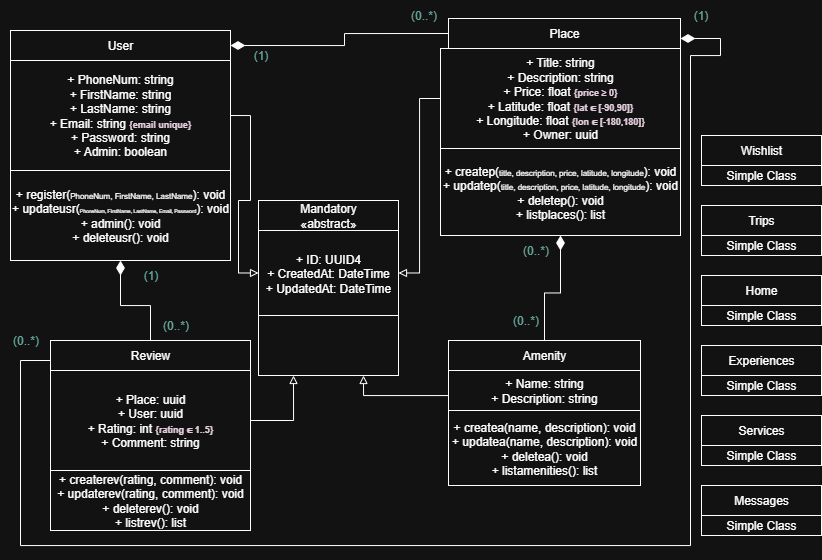

The diagram above was exported from draw.io. Its source (the exported page's mxGraphModel, read from the mxfile embedded in the PNG):
<mxGraphModel dx="1113" dy="765" grid="1" gridSize="10" guides="1" tooltips="1" connect="1" arrows="1" fold="1" page="1" pageScale="1" pageWidth="1100" pageHeight="850" math="0" shadow="0">
  <root>
    <mxCell id="0" />
    <mxCell id="1" parent="0" />
    <mxCell id="71YGzGCpEfSmfKaSMPKs-7" style="edgeStyle=orthogonalEdgeStyle;rounded=0;orthogonalLoop=1;jettySize=auto;html=1;exitX=1;exitY=0.5;exitDx=0;exitDy=0;entryX=0;entryY=0.5;entryDx=0;entryDy=0;endArrow=none;endFill=0;startArrow=diamondThin;startFill=1;startSize=12;" edge="1" parent="1" source="dUPjGf4LJnDzdWDAgHaj-1" target="gpn3S5XIZdEwDZ8Hdjyz-18">
      <mxGeometry relative="1" as="geometry" />
    </mxCell>
    <mxCell id="dUPjGf4LJnDzdWDAgHaj-1" value="User" style="rounded=0;whiteSpace=wrap;html=1;" parent="1" vertex="1">
      <mxGeometry x="149" y="183" width="220" height="30" as="geometry" />
    </mxCell>
    <mxCell id="71YGzGCpEfSmfKaSMPKs-2" style="edgeStyle=orthogonalEdgeStyle;rounded=0;orthogonalLoop=1;jettySize=auto;html=1;exitX=1;exitY=0.5;exitDx=0;exitDy=0;entryX=0;entryY=0.5;entryDx=0;entryDy=0;endArrow=block;endFill=0;" edge="1" parent="1" source="gpn3S5XIZdEwDZ8Hdjyz-1" target="gpn3S5XIZdEwDZ8Hdjyz-29">
      <mxGeometry relative="1" as="geometry" />
    </mxCell>
    <mxCell id="gpn3S5XIZdEwDZ8Hdjyz-1" value="&lt;div&gt;+ PhoneNum: string&lt;/div&gt;&lt;div&gt;+ FirstName: string&lt;/div&gt;&lt;div&gt;+ LastName: string&lt;/div&gt;&lt;div&gt;+ Email: string&amp;nbsp;&lt;font style=&quot;font-size: 9px; color: light-dark(rgb(0, 0, 0), rgb(230, 208, 222));&quot;&gt;&lt;b&gt;{email unique}&lt;/b&gt;&lt;/font&gt;&lt;/div&gt;&lt;div&gt;+ Password: string&lt;/div&gt;&lt;div&gt;&lt;span style=&quot;background-color: transparent; color: light-dark(rgb(0, 0, 0), rgb(255, 255, 255));&quot;&gt;+ Admin: boolean&lt;/span&gt;&lt;/div&gt;" style="rounded=0;whiteSpace=wrap;html=1;" parent="1" vertex="1">
      <mxGeometry x="149" y="213" width="220" height="110" as="geometry" />
    </mxCell>
    <mxCell id="gpn3S5XIZdEwDZ8Hdjyz-3" value="Wishlist" style="rounded=0;whiteSpace=wrap;html=1;" parent="1" vertex="1">
      <mxGeometry x="840" y="288" width="120" height="30" as="geometry" />
    </mxCell>
    <mxCell id="gpn3S5XIZdEwDZ8Hdjyz-4" value="Simple Class" style="rounded=0;whiteSpace=wrap;html=1;" parent="1" vertex="1">
      <mxGeometry x="840" y="318" width="120" height="20" as="geometry" />
    </mxCell>
    <mxCell id="gpn3S5XIZdEwDZ8Hdjyz-6" value="Trips" style="rounded=0;whiteSpace=wrap;html=1;" parent="1" vertex="1">
      <mxGeometry x="840" y="358" width="120" height="30" as="geometry" />
    </mxCell>
    <mxCell id="gpn3S5XIZdEwDZ8Hdjyz-7" value="Simple Class" style="rounded=0;whiteSpace=wrap;html=1;" parent="1" vertex="1">
      <mxGeometry x="840" y="388" width="120" height="20" as="geometry" />
    </mxCell>
    <mxCell id="gpn3S5XIZdEwDZ8Hdjyz-10" value="Messages" style="rounded=0;whiteSpace=wrap;html=1;" parent="1" vertex="1">
      <mxGeometry x="840" y="638" width="120" height="30" as="geometry" />
    </mxCell>
    <mxCell id="gpn3S5XIZdEwDZ8Hdjyz-11" value="Simple Class" style="rounded=0;whiteSpace=wrap;html=1;" parent="1" vertex="1">
      <mxGeometry x="840" y="668" width="120" height="20" as="geometry" />
    </mxCell>
    <mxCell id="gpn3S5XIZdEwDZ8Hdjyz-12" value="Home" style="rounded=0;whiteSpace=wrap;html=1;" parent="1" vertex="1">
      <mxGeometry x="840" y="428" width="120" height="30" as="geometry" />
    </mxCell>
    <mxCell id="gpn3S5XIZdEwDZ8Hdjyz-13" value="Simple Class" style="rounded=0;whiteSpace=wrap;html=1;" parent="1" vertex="1">
      <mxGeometry x="840" y="458" width="120" height="20" as="geometry" />
    </mxCell>
    <mxCell id="gpn3S5XIZdEwDZ8Hdjyz-14" value="Experiences" style="rounded=0;whiteSpace=wrap;html=1;" parent="1" vertex="1">
      <mxGeometry x="840" y="498" width="120" height="30" as="geometry" />
    </mxCell>
    <mxCell id="gpn3S5XIZdEwDZ8Hdjyz-15" value="Simple Class" style="rounded=0;whiteSpace=wrap;html=1;" parent="1" vertex="1">
      <mxGeometry x="840" y="528" width="120" height="20" as="geometry" />
    </mxCell>
    <mxCell id="gpn3S5XIZdEwDZ8Hdjyz-16" value="Services" style="rounded=0;whiteSpace=wrap;html=1;" parent="1" vertex="1">
      <mxGeometry x="840" y="568" width="120" height="30" as="geometry" />
    </mxCell>
    <mxCell id="gpn3S5XIZdEwDZ8Hdjyz-17" value="Simple Class" style="rounded=0;whiteSpace=wrap;html=1;" parent="1" vertex="1">
      <mxGeometry x="840" y="598" width="120" height="20" as="geometry" />
    </mxCell>
    <mxCell id="gpn3S5XIZdEwDZ8Hdjyz-18" value="Place" style="rounded=0;whiteSpace=wrap;html=1;" parent="1" vertex="1">
      <mxGeometry x="587" y="171" width="232" height="30" as="geometry" />
    </mxCell>
    <mxCell id="71YGzGCpEfSmfKaSMPKs-6" style="edgeStyle=orthogonalEdgeStyle;rounded=0;orthogonalLoop=1;jettySize=auto;html=1;exitX=0;exitY=0.5;exitDx=0;exitDy=0;entryX=1;entryY=0.5;entryDx=0;entryDy=0;endArrow=block;endFill=0;" edge="1" parent="1" source="gpn3S5XIZdEwDZ8Hdjyz-19" target="gpn3S5XIZdEwDZ8Hdjyz-29">
      <mxGeometry relative="1" as="geometry" />
    </mxCell>
    <mxCell id="gpn3S5XIZdEwDZ8Hdjyz-19" value="+ Title: string&lt;div&gt;+ Description: string&lt;/div&gt;&lt;div&gt;+ Price: float&amp;nbsp;&lt;font style=&quot;font-size: 9px; color: light-dark(rgb(0, 0, 0), rgb(230, 208, 222));&quot;&gt;&lt;b&gt;{price ≥ 0}&lt;/b&gt;&lt;/font&gt;&lt;/div&gt;&lt;div&gt;+ Latitude: float&amp;nbsp;&lt;font style=&quot;font-size: 9px; color: light-dark(rgb(0, 0, 0), rgb(230, 208, 222));&quot;&gt;&lt;b&gt;{lat ∈ [-90,90]}&lt;/b&gt;&lt;/font&gt;&lt;/div&gt;&lt;div&gt;+ Longitude: float &lt;font style=&quot;font-size: 9px; color: light-dark(rgb(0, 0, 0), rgb(230, 208, 222));&quot;&gt;&lt;b&gt;{lon ∈ [-180,180]}&lt;/b&gt;&lt;/font&gt;&lt;/div&gt;&lt;div&gt;+ Owner: uuid&lt;/div&gt;" style="rounded=0;whiteSpace=wrap;html=1;" parent="1" vertex="1">
      <mxGeometry x="579" y="201" width="240" height="100" as="geometry" />
    </mxCell>
    <mxCell id="gpn3S5XIZdEwDZ8Hdjyz-20" value="Review" style="rounded=0;whiteSpace=wrap;html=1;" parent="1" vertex="1">
      <mxGeometry x="189" y="493" width="200" height="30" as="geometry" />
    </mxCell>
    <mxCell id="71YGzGCpEfSmfKaSMPKs-4" style="edgeStyle=orthogonalEdgeStyle;rounded=0;orthogonalLoop=1;jettySize=auto;html=1;exitX=1;exitY=0.5;exitDx=0;exitDy=0;entryX=0.25;entryY=1;entryDx=0;entryDy=0;endArrow=block;endFill=0;" edge="1" parent="1" source="gpn3S5XIZdEwDZ8Hdjyz-21" target="gpn3S5XIZdEwDZ8Hdjyz-30">
      <mxGeometry relative="1" as="geometry" />
    </mxCell>
    <mxCell id="gpn3S5XIZdEwDZ8Hdjyz-21" value="+ Place: uuid&lt;div&gt;+ User: uuid&lt;/div&gt;&lt;div&gt;+ Rating: int&amp;nbsp;&lt;font style=&quot;font-size: 9px; color: light-dark(rgb(0, 0, 0), rgb(230, 208, 222));&quot;&gt;&lt;b&gt;&lt;font style=&quot;&quot;&gt;{rating ∈ 1..5}&lt;/font&gt;&lt;/b&gt;&lt;/font&gt;&lt;/div&gt;&lt;div&gt;+ Comment: string&lt;/div&gt;" style="rounded=0;whiteSpace=wrap;html=1;" parent="1" vertex="1">
      <mxGeometry x="189" y="523" width="200" height="100" as="geometry" />
    </mxCell>
    <mxCell id="gpn3S5XIZdEwDZ8Hdjyz-22" value="Amenity" style="rounded=0;whiteSpace=wrap;html=1;" parent="1" vertex="1">
      <mxGeometry x="587" y="493" width="192" height="30" as="geometry" />
    </mxCell>
    <mxCell id="71YGzGCpEfSmfKaSMPKs-5" style="edgeStyle=orthogonalEdgeStyle;rounded=0;orthogonalLoop=1;jettySize=auto;html=1;exitX=0;exitY=0.5;exitDx=0;exitDy=0;entryX=0.75;entryY=1;entryDx=0;entryDy=0;endArrow=block;endFill=0;" edge="1" parent="1" source="gpn3S5XIZdEwDZ8Hdjyz-23" target="gpn3S5XIZdEwDZ8Hdjyz-30">
      <mxGeometry relative="1" as="geometry">
        <Array as="points">
          <mxPoint x="587" y="548" />
          <mxPoint x="502" y="548" />
        </Array>
      </mxGeometry>
    </mxCell>
    <mxCell id="gpn3S5XIZdEwDZ8Hdjyz-23" value="+ Name: string&lt;div&gt;+ Description: string&lt;/div&gt;" style="rounded=0;whiteSpace=wrap;html=1;" parent="1" vertex="1">
      <mxGeometry x="587" y="523" width="192" height="40" as="geometry" />
    </mxCell>
    <mxCell id="71YGzGCpEfSmfKaSMPKs-10" style="edgeStyle=orthogonalEdgeStyle;rounded=0;orthogonalLoop=1;jettySize=auto;html=1;exitX=0.5;exitY=1;exitDx=0;exitDy=0;entryX=0.5;entryY=0;entryDx=0;entryDy=0;endArrow=none;endFill=0;startArrow=diamondThin;startFill=1;startSize=12;" edge="1" parent="1" source="gpn3S5XIZdEwDZ8Hdjyz-24" target="gpn3S5XIZdEwDZ8Hdjyz-20">
      <mxGeometry relative="1" as="geometry" />
    </mxCell>
    <mxCell id="gpn3S5XIZdEwDZ8Hdjyz-24" value="+ register(&lt;font style=&quot;font-size: 8px;&quot;&gt;PhoneNum, FirstName, LastName&lt;/font&gt;): void&lt;div&gt;+ updateusr(&lt;font style=&quot;font-size: 5px;&quot;&gt;PhoneNum, FirstName, LastName, Email, Password&lt;/font&gt;): void&lt;/div&gt;&lt;div&gt;+ admin(): void&lt;/div&gt;&lt;div&gt;+ deleteusr(): void&lt;/div&gt;" style="rounded=0;whiteSpace=wrap;html=1;" parent="1" vertex="1">
      <mxGeometry x="149" y="323" width="220" height="90" as="geometry" />
    </mxCell>
    <mxCell id="71YGzGCpEfSmfKaSMPKs-13" style="edgeStyle=orthogonalEdgeStyle;rounded=0;orthogonalLoop=1;jettySize=auto;html=1;exitX=0.5;exitY=1;exitDx=0;exitDy=0;entryX=0.5;entryY=0;entryDx=0;entryDy=0;endArrow=none;endFill=0;startArrow=diamondThin;startFill=1;startSize=12;" edge="1" parent="1" source="gpn3S5XIZdEwDZ8Hdjyz-25" target="gpn3S5XIZdEwDZ8Hdjyz-22">
      <mxGeometry relative="1" as="geometry" />
    </mxCell>
    <mxCell id="gpn3S5XIZdEwDZ8Hdjyz-25" value="&lt;div&gt;+ createp(&lt;font style=&quot;font-size: 8px;&quot;&gt;title, description, price, latitude, longitude&lt;/font&gt;): void&lt;/div&gt;&lt;div&gt;+ updatep(&lt;font style=&quot;font-size: 8px;&quot;&gt;title, description,&amp;nbsp;&lt;span style=&quot;background-color: transparent; color: light-dark(rgb(0, 0, 0), rgb(255, 255, 255));&quot;&gt;price, latitude, longitude&lt;/span&gt;&lt;/font&gt;&lt;span style=&quot;background-color: transparent; color: light-dark(rgb(0, 0, 0), rgb(255, 255, 255));&quot;&gt;): void&lt;/span&gt;&lt;/div&gt;&lt;div&gt;+ deletep(): void&lt;/div&gt;&lt;div&gt;+ listplaces(): list&lt;/div&gt;" style="rounded=0;whiteSpace=wrap;html=1;" parent="1" vertex="1">
      <mxGeometry x="579" y="301" width="240" height="87" as="geometry" />
    </mxCell>
    <mxCell id="71YGzGCpEfSmfKaSMPKs-16" style="edgeStyle=orthogonalEdgeStyle;rounded=0;orthogonalLoop=1;jettySize=auto;html=1;exitX=0;exitY=0.75;exitDx=0;exitDy=0;entryX=1;entryY=0.5;entryDx=0;entryDy=0;endArrow=diamondThin;endFill=1;startSize=6;endSize=12;" edge="1" parent="1" source="gpn3S5XIZdEwDZ8Hdjyz-20">
      <mxGeometry relative="1" as="geometry">
        <mxPoint x="207" y="513" as="sourcePoint" />
        <mxPoint x="819.0000000000001" y="191" as="targetPoint" />
        <Array as="points">
          <mxPoint x="189" y="513" />
          <mxPoint x="159" y="513" />
          <mxPoint x="159" y="698" />
          <mxPoint x="829" y="698" />
          <mxPoint x="829" y="208" />
          <mxPoint x="859" y="208" />
          <mxPoint x="859" y="191" />
        </Array>
      </mxGeometry>
    </mxCell>
    <mxCell id="gpn3S5XIZdEwDZ8Hdjyz-26" value="&lt;div&gt;+ createrev(rating, comment): void&lt;/div&gt;&lt;div&gt;+ updaterev(rating, comment): void&lt;/div&gt;&lt;div&gt;+ deleterev(): void&lt;/div&gt;&lt;div&gt;+ listrev(): list&lt;/div&gt;" style="rounded=0;whiteSpace=wrap;html=1;" parent="1" vertex="1">
      <mxGeometry x="189" y="623" width="200" height="60" as="geometry" />
    </mxCell>
    <mxCell id="gpn3S5XIZdEwDZ8Hdjyz-27" value="&lt;div&gt;+ createa(name, description): void&lt;/div&gt;&lt;div&gt;+ updatea(&lt;span style=&quot;background-color: transparent; color: light-dark(rgb(0, 0, 0), rgb(255, 255, 255));&quot;&gt;name, descriptio&lt;/span&gt;&lt;span style=&quot;background-color: transparent; color: light-dark(rgb(0, 0, 0), rgb(255, 255, 255));&quot;&gt;n): void&lt;/span&gt;&lt;/div&gt;&lt;div&gt;+ deletea(): void&lt;/div&gt;&lt;div&gt;+ listamenities(): list&lt;/div&gt;" style="rounded=0;whiteSpace=wrap;html=1;" parent="1" vertex="1">
      <mxGeometry x="587" y="563" width="192" height="75" as="geometry" />
    </mxCell>
    <mxCell id="gpn3S5XIZdEwDZ8Hdjyz-28" value="Mandatory&lt;div&gt;«abstract»&lt;/div&gt;" style="rounded=0;whiteSpace=wrap;html=1;" parent="1" vertex="1">
      <mxGeometry x="397" y="353" width="140" height="30" as="geometry" />
    </mxCell>
    <mxCell id="gpn3S5XIZdEwDZ8Hdjyz-29" value="&lt;div&gt;+ ID: UUID4&lt;/div&gt;&lt;div&gt;+ CreatedAt: DateTime&lt;/div&gt;&lt;div&gt;+ UpdatedAt: DateTime&lt;/div&gt;" style="rounded=0;whiteSpace=wrap;html=1;" parent="1" vertex="1">
      <mxGeometry x="397" y="383" width="140" height="85" as="geometry" />
    </mxCell>
    <mxCell id="gpn3S5XIZdEwDZ8Hdjyz-30" value="" style="rounded=0;whiteSpace=wrap;html=1;" parent="1" vertex="1">
      <mxGeometry x="397" y="468" width="140" height="60" as="geometry" />
    </mxCell>
    <mxCell id="71YGzGCpEfSmfKaSMPKs-8" value="(1)" style="text;html=1;align=center;verticalAlign=middle;resizable=0;points=[];autosize=1;fontColor=light-dark(#000000,#67AB9F);" vertex="1" parent="1">
      <mxGeometry x="379" y="193" width="40" height="30" as="geometry" />
    </mxCell>
    <mxCell id="71YGzGCpEfSmfKaSMPKs-9" value="(0..*)" style="text;html=1;align=center;verticalAlign=middle;resizable=0;points=[];autosize=1;strokeColor=none;fillColor=none;fontColor=light-dark(#000000,#67AB9F);" vertex="1" parent="1">
      <mxGeometry x="537" y="153" width="50" height="30" as="geometry" />
    </mxCell>
    <mxCell id="71YGzGCpEfSmfKaSMPKs-11" value="(1)" style="text;html=1;align=center;verticalAlign=middle;resizable=0;points=[];autosize=1;strokeColor=none;fillColor=none;fontColor=light-dark(#000000,#67AB9F);" vertex="1" parent="1">
      <mxGeometry x="269" y="413" width="40" height="30" as="geometry" />
    </mxCell>
    <mxCell id="71YGzGCpEfSmfKaSMPKs-12" value="(0..*)" style="text;html=1;align=center;verticalAlign=middle;resizable=0;points=[];autosize=1;strokeColor=none;fillColor=none;fontColor=light-dark(#000000,#67AB9F);" vertex="1" parent="1">
      <mxGeometry x="289" y="463" width="50" height="30" as="geometry" />
    </mxCell>
    <mxCell id="71YGzGCpEfSmfKaSMPKs-14" value="(0..*)" style="text;html=1;align=center;verticalAlign=middle;resizable=0;points=[];autosize=1;strokeColor=none;fillColor=none;fontColor=light-dark(#000000,#67AB9F);" vertex="1" parent="1">
      <mxGeometry x="649" y="388" width="50" height="30" as="geometry" />
    </mxCell>
    <mxCell id="71YGzGCpEfSmfKaSMPKs-15" value="(0..*)" style="text;html=1;align=center;verticalAlign=middle;resizable=0;points=[];autosize=1;strokeColor=none;fillColor=none;fontColor=light-dark(#000000,#67AB9F);" vertex="1" parent="1">
      <mxGeometry x="639" y="458" width="50" height="30" as="geometry" />
    </mxCell>
    <mxCell id="71YGzGCpEfSmfKaSMPKs-18" value="(1)" style="text;html=1;align=center;verticalAlign=middle;resizable=0;points=[];autosize=1;strokeColor=none;fillColor=none;fontColor=light-dark(#000000,#67AB9F);" vertex="1" parent="1">
      <mxGeometry x="819" y="153" width="40" height="30" as="geometry" />
    </mxCell>
    <mxCell id="71YGzGCpEfSmfKaSMPKs-19" value="(0..*)" style="text;html=1;align=center;verticalAlign=middle;resizable=0;points=[];autosize=1;strokeColor=none;fillColor=none;fontColor=light-dark(#000000,#67AB9F);fontSize=12;spacing=2;" vertex="1" parent="1">
      <mxGeometry x="139" y="478" width="50" height="30" as="geometry" />
    </mxCell>
  </root>
</mxGraphModel>